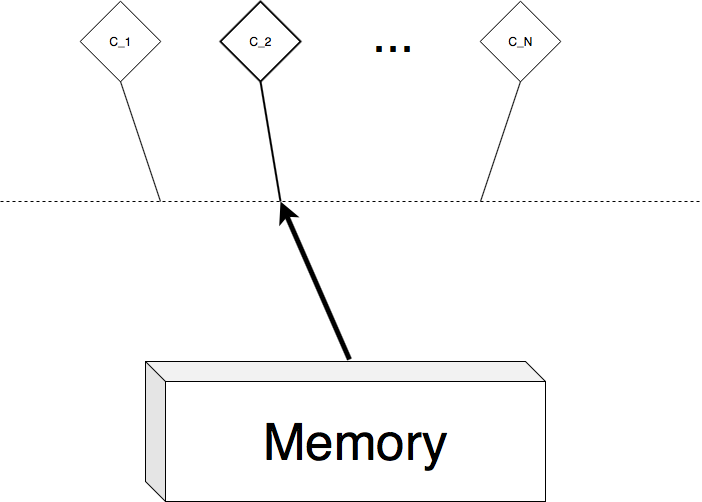

The diagram above was exported from draw.io. Its source (the exported page's mxGraphModel, read from the mxfile embedded in the PNG):
<mxGraphModel dx="918" dy="643" grid="1" gridSize="10" guides="1" tooltips="1" connect="1" arrows="1" fold="1" page="1" pageScale="1" pageWidth="850" pageHeight="1100" math="0" shadow="0">
  <root>
    <mxCell id="0" />
    <mxCell id="1" parent="0" />
    <mxCell id="2" value="C_1" style="rhombus;whiteSpace=wrap;html=1;strokeWidth=1;" vertex="1" parent="1">
      <mxGeometry x="160" y="120" width="80" height="80" as="geometry" />
    </mxCell>
    <mxCell id="3" value="C_2" style="rhombus;whiteSpace=wrap;html=1;strokeWidth=2;" vertex="1" parent="1">
      <mxGeometry x="300" y="120" width="80" height="80" as="geometry" />
    </mxCell>
    <mxCell id="4" value="C_N" style="rhombus;whiteSpace=wrap;html=1;" vertex="1" parent="1">
      <mxGeometry x="560" y="120" width="80" height="80" as="geometry" />
    </mxCell>
    <mxCell id="5" value="..." style="text;html=1;resizable=0;points=[];autosize=1;align=left;verticalAlign=top;spacingTop=-4;fontSize=51;" vertex="1" parent="1">
      <mxGeometry x="450" y="120" width="30" height="20" as="geometry" />
    </mxCell>
    <mxCell id="6" value="Memory" style="shape=cube;whiteSpace=wrap;html=1;boundedLbl=1;backgroundOutline=1;darkOpacity=0.05;darkOpacity2=0.1;fontSize=51;" vertex="1" parent="1">
      <mxGeometry x="225" y="480" width="400" height="140" as="geometry" />
    </mxCell>
    <mxCell id="7" value="" style="endArrow=none;html=1;fontSize=51;dashed=1;" edge="1" parent="1">
      <mxGeometry width="50" height="50" relative="1" as="geometry">
        <mxPoint x="80" y="320" as="sourcePoint" />
        <mxPoint x="780" y="320" as="targetPoint" />
      </mxGeometry>
    </mxCell>
    <mxCell id="8" value="" style="endArrow=none;html=1;fontSize=51;exitX=0.5;exitY=1;exitDx=0;exitDy=0;strokeWidth=1;" edge="1" source="2" parent="1">
      <mxGeometry width="50" height="50" relative="1" as="geometry">
        <mxPoint x="90" y="330" as="sourcePoint" />
        <mxPoint x="240" y="320" as="targetPoint" />
      </mxGeometry>
    </mxCell>
    <mxCell id="9" value="" style="endArrow=none;html=1;fontSize=51;exitX=0.5;exitY=1;exitDx=0;exitDy=0;strokeWidth=2;" edge="1" source="3" parent="1">
      <mxGeometry width="50" height="50" relative="1" as="geometry">
        <mxPoint x="210" y="210" as="sourcePoint" />
        <mxPoint x="360" y="320" as="targetPoint" />
      </mxGeometry>
    </mxCell>
    <mxCell id="10" value="" style="endArrow=none;html=1;fontSize=51;exitX=0.5;exitY=1;exitDx=0;exitDy=0;strokeWidth=1;endSize=6;" edge="1" source="4" parent="1">
      <mxGeometry width="50" height="50" relative="1" as="geometry">
        <mxPoint x="350" y="210" as="sourcePoint" />
        <mxPoint x="560" y="320" as="targetPoint" />
      </mxGeometry>
    </mxCell>
    <mxCell id="11" value="" style="endArrow=classic;html=1;fontSize=51;exitX=0.51;exitY=-0.014;exitDx=0;exitDy=0;exitPerimeter=0;strokeWidth=5;" edge="1" source="6" parent="1">
      <mxGeometry width="50" height="50" relative="1" as="geometry">
        <mxPoint x="410" y="440" as="sourcePoint" />
        <mxPoint x="360" y="320" as="targetPoint" />
      </mxGeometry>
    </mxCell>
  </root>
</mxGraphModel>